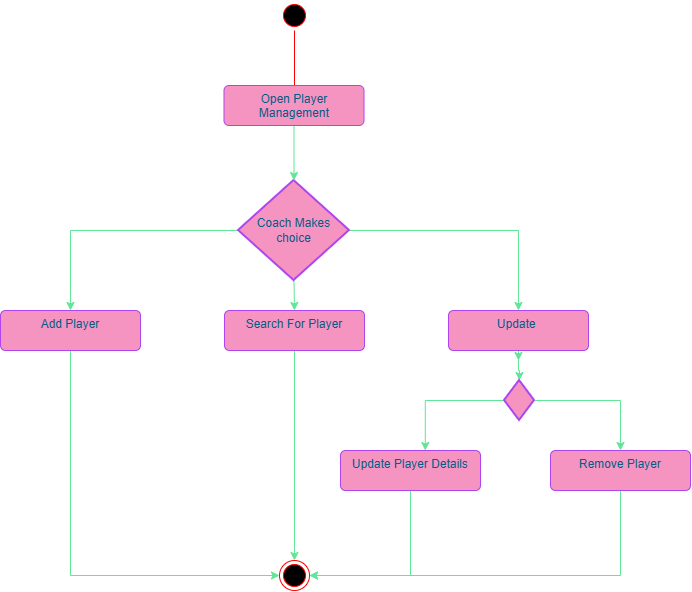

The diagram above was exported from draw.io. Its source (the exported page's mxGraphModel, read from the mxfile embedded in the PNG):
<mxGraphModel dx="1148" dy="1803" grid="1" gridSize="10" guides="1" tooltips="1" connect="1" arrows="1" fold="1" page="1" pageScale="1" pageWidth="827" pageHeight="1169" math="0" shadow="0">
  <root>
    <mxCell id="0" />
    <mxCell id="1" parent="0" />
    <mxCell id="tqYT4vqpsnT2Iu5SGf6p-1" parent="1" style="ellipse;html=1;shape=startState;fillColor=#000000;strokeColor=#ff0000;fontColor=#095C86;" value="" vertex="1">
      <mxGeometry height="30" width="30" x="399" y="-20" as="geometry" />
    </mxCell>
    <mxCell id="tqYT4vqpsnT2Iu5SGf6p-2" edge="1" parent="1" source="tqYT4vqpsnT2Iu5SGf6p-1" style="edgeStyle=orthogonalEdgeStyle;html=1;verticalAlign=bottom;endArrow=open;endSize=8;strokeColor=#ff0000;rounded=0;fontColor=#095C86;defaultLabelBackgroundColor=page;labelPadding=0 4;fillColor=#F694C1;" value="">
      <mxGeometry relative="1" as="geometry">
        <mxPoint x="414" y="90" as="targetPoint" />
      </mxGeometry>
    </mxCell>
    <mxCell id="tqYT4vqpsnT2Iu5SGf6p-16" edge="1" parent="1" source="tqYT4vqpsnT2Iu5SGf6p-3" style="edgeStyle=orthogonalEdgeStyle;rounded=0;orthogonalLoop=1;jettySize=auto;html=1;exitX=0;exitY=0.5;exitDx=0;exitDy=0;exitPerimeter=0;entryX=0.5;entryY=0;entryDx=0;entryDy=0;strokeColor=#60E696;fontColor=#095C86;defaultLabelBackgroundColor=page;labelPadding=0 4;fillColor=#F694C1;" target="tqYT4vqpsnT2Iu5SGf6p-12">
      <mxGeometry relative="1" as="geometry" />
    </mxCell>
    <mxCell id="tqYT4vqpsnT2Iu5SGf6p-17" edge="1" parent="1" source="tqYT4vqpsnT2Iu5SGf6p-3" style="edgeStyle=orthogonalEdgeStyle;rounded=0;orthogonalLoop=1;jettySize=auto;html=1;exitX=0.5;exitY=1;exitDx=0;exitDy=0;exitPerimeter=0;entryX=0.5;entryY=0;entryDx=0;entryDy=0;strokeColor=#60E696;fontColor=#095C86;defaultLabelBackgroundColor=page;labelPadding=0 4;fillColor=#F694C1;" target="tqYT4vqpsnT2Iu5SGf6p-7">
      <mxGeometry relative="1" as="geometry" />
    </mxCell>
    <mxCell id="tqYT4vqpsnT2Iu5SGf6p-18" edge="1" parent="1" source="tqYT4vqpsnT2Iu5SGf6p-3" style="edgeStyle=orthogonalEdgeStyle;rounded=0;orthogonalLoop=1;jettySize=auto;html=1;exitX=1;exitY=0.5;exitDx=0;exitDy=0;exitPerimeter=0;strokeColor=#60E696;fontColor=#095C86;defaultLabelBackgroundColor=page;labelPadding=0 4;fillColor=#F694C1;" target="tqYT4vqpsnT2Iu5SGf6p-13">
      <mxGeometry relative="1" as="geometry" />
    </mxCell>
    <mxCell id="tqYT4vqpsnT2Iu5SGf6p-3" parent="1" style="strokeWidth=2;html=1;shape=mxgraph.flowchart.decision;whiteSpace=wrap;strokeColor=#AF45ED;fontColor=#095C86;fillColor=#F694C1;" value="Coach Makes choice" vertex="1">
      <mxGeometry height="100" width="111" x="358" y="160" as="geometry" />
    </mxCell>
    <mxCell id="tqYT4vqpsnT2Iu5SGf6p-26" edge="1" parent="1" source="tqYT4vqpsnT2Iu5SGf6p-7" style="edgeStyle=orthogonalEdgeStyle;rounded=0;orthogonalLoop=1;jettySize=auto;html=1;exitX=0.5;exitY=1;exitDx=0;exitDy=0;entryX=0.5;entryY=0;entryDx=0;entryDy=0;strokeColor=#60E696;fontColor=#095C86;defaultLabelBackgroundColor=page;labelPadding=0 4;fillColor=#F694C1;" target="tqYT4vqpsnT2Iu5SGf6p-24">
      <mxGeometry relative="1" as="geometry" />
    </mxCell>
    <mxCell id="tqYT4vqpsnT2Iu5SGf6p-7" parent="1" style="html=1;align=center;verticalAlign=top;rounded=1;absoluteArcSize=1;arcSize=10;dashed=0;whiteSpace=wrap;roundedPerimeter=1;strokeColor=#AF45ED;fontColor=#095C86;fillColor=#F694C1;" value="Search For Player" vertex="1">
      <mxGeometry height="40" width="140" x="344" y="290" as="geometry" />
    </mxCell>
    <mxCell id="tqYT4vqpsnT2Iu5SGf6p-27" edge="1" parent="1" source="tqYT4vqpsnT2Iu5SGf6p-10" style="edgeStyle=orthogonalEdgeStyle;rounded=0;orthogonalLoop=1;jettySize=auto;html=1;exitX=0.5;exitY=1;exitDx=0;exitDy=0;entryX=1;entryY=0.5;entryDx=0;entryDy=0;strokeColor=#60E696;fontColor=#095C86;defaultLabelBackgroundColor=page;labelPadding=0 4;fillColor=#F694C1;" target="tqYT4vqpsnT2Iu5SGf6p-24">
      <mxGeometry relative="1" as="geometry" />
    </mxCell>
    <mxCell id="tqYT4vqpsnT2Iu5SGf6p-10" parent="1" style="html=1;align=center;verticalAlign=top;rounded=1;absoluteArcSize=1;arcSize=10;dashed=0;whiteSpace=wrap;roundedPerimeter=1;strokeColor=#AF45ED;fontColor=#095C86;fillColor=#F694C1;" value="Update Player Details" vertex="1">
      <mxGeometry height="40" width="140" x="460" y="430" as="geometry" />
    </mxCell>
    <mxCell id="tqYT4vqpsnT2Iu5SGf6p-28" edge="1" parent="1" source="tqYT4vqpsnT2Iu5SGf6p-11" style="edgeStyle=orthogonalEdgeStyle;rounded=0;orthogonalLoop=1;jettySize=auto;html=1;exitX=0.5;exitY=1;exitDx=0;exitDy=0;entryX=1;entryY=0.5;entryDx=0;entryDy=0;strokeColor=#60E696;fontColor=#095C86;defaultLabelBackgroundColor=page;labelPadding=0 4;fillColor=#F694C1;" target="tqYT4vqpsnT2Iu5SGf6p-24">
      <mxGeometry relative="1" as="geometry" />
    </mxCell>
    <mxCell id="tqYT4vqpsnT2Iu5SGf6p-11" parent="1" style="html=1;align=center;verticalAlign=top;rounded=1;absoluteArcSize=1;arcSize=10;dashed=0;whiteSpace=wrap;roundedPerimeter=1;strokeColor=#AF45ED;fontColor=#095C86;fillColor=#F694C1;" value="Remove Player" vertex="1">
      <mxGeometry height="40" width="140" x="670" y="430" as="geometry" />
    </mxCell>
    <mxCell id="tqYT4vqpsnT2Iu5SGf6p-25" edge="1" parent="1" source="tqYT4vqpsnT2Iu5SGf6p-12" style="edgeStyle=orthogonalEdgeStyle;rounded=0;orthogonalLoop=1;jettySize=auto;html=1;exitX=0.5;exitY=1;exitDx=0;exitDy=0;entryX=0;entryY=0.5;entryDx=0;entryDy=0;strokeColor=#60E696;fontColor=#095C86;defaultLabelBackgroundColor=page;labelPadding=0 4;fillColor=#F694C1;" target="tqYT4vqpsnT2Iu5SGf6p-24">
      <mxGeometry relative="1" as="geometry" />
    </mxCell>
    <mxCell id="tqYT4vqpsnT2Iu5SGf6p-12" parent="1" style="html=1;align=center;verticalAlign=top;rounded=1;absoluteArcSize=1;arcSize=10;dashed=0;whiteSpace=wrap;roundedPerimeter=1;strokeColor=#AF45ED;fontColor=#095C86;fillColor=#F694C1;" value="Add Player" vertex="1">
      <mxGeometry height="40" width="140" x="120" y="290" as="geometry" />
    </mxCell>
    <mxCell id="tqYT4vqpsnT2Iu5SGf6p-19" edge="1" parent="1" source="tqYT4vqpsnT2Iu5SGf6p-13" style="edgeStyle=orthogonalEdgeStyle;rounded=0;orthogonalLoop=1;jettySize=auto;html=1;exitX=0.5;exitY=1;exitDx=0;exitDy=0;strokeColor=#60E696;fontColor=#095C86;defaultLabelBackgroundColor=page;labelPadding=0 4;fillColor=#F694C1;">
      <mxGeometry relative="1" as="geometry">
        <mxPoint x="638" y="340" as="targetPoint" />
      </mxGeometry>
    </mxCell>
    <mxCell id="tqYT4vqpsnT2Iu5SGf6p-21" edge="1" parent="1" source="tqYT4vqpsnT2Iu5SGf6p-13" style="edgeStyle=orthogonalEdgeStyle;rounded=0;orthogonalLoop=1;jettySize=auto;html=1;exitX=0.5;exitY=1;exitDx=0;exitDy=0;strokeColor=#60E696;fontColor=#095C86;defaultLabelBackgroundColor=page;labelPadding=0 4;fillColor=#F694C1;" target="tqYT4vqpsnT2Iu5SGf6p-20">
      <mxGeometry relative="1" as="geometry" />
    </mxCell>
    <mxCell id="tqYT4vqpsnT2Iu5SGf6p-13" parent="1" style="html=1;align=center;verticalAlign=top;rounded=1;absoluteArcSize=1;arcSize=10;dashed=0;whiteSpace=wrap;roundedPerimeter=1;strokeColor=#AF45ED;fontColor=#095C86;fillColor=#F694C1;" value="Update&amp;nbsp;" vertex="1">
      <mxGeometry height="40" width="140" x="568" y="290" as="geometry" />
    </mxCell>
    <mxCell id="tqYT4vqpsnT2Iu5SGf6p-29" edge="1" parent="1" source="tqYT4vqpsnT2Iu5SGf6p-14" style="edgeStyle=orthogonalEdgeStyle;rounded=0;orthogonalLoop=1;jettySize=auto;html=1;exitX=0.5;exitY=1;exitDx=0;exitDy=0;strokeColor=#60E696;fontColor=#095C86;defaultLabelBackgroundColor=page;labelPadding=0 4;fillColor=#F694C1;" target="tqYT4vqpsnT2Iu5SGf6p-3">
      <mxGeometry relative="1" as="geometry" />
    </mxCell>
    <mxCell id="tqYT4vqpsnT2Iu5SGf6p-14" parent="1" style="html=1;align=center;verticalAlign=top;rounded=1;absoluteArcSize=1;arcSize=10;dashed=0;whiteSpace=wrap;roundedPerimeter=1;strokeColor=#AF45ED;fontColor=#095C86;fillColor=#F694C1;" value="Open Player Management" vertex="1">
      <mxGeometry height="40" width="140" x="343.5" y="65" as="geometry" />
    </mxCell>
    <mxCell id="tqYT4vqpsnT2Iu5SGf6p-22" edge="1" parent="1" source="tqYT4vqpsnT2Iu5SGf6p-20" style="edgeStyle=orthogonalEdgeStyle;rounded=0;orthogonalLoop=1;jettySize=auto;html=1;exitX=0;exitY=0.5;exitDx=0;exitDy=0;exitPerimeter=0;entryX=0.597;entryY=0.04;entryDx=0;entryDy=0;strokeColor=#60E696;fontColor=#095C86;defaultLabelBackgroundColor=page;labelPadding=0 4;fillColor=#F694C1;" target="tqYT4vqpsnT2Iu5SGf6p-10">
      <mxGeometry relative="1" as="geometry" />
    </mxCell>
    <mxCell id="tqYT4vqpsnT2Iu5SGf6p-23" edge="1" parent="1" source="tqYT4vqpsnT2Iu5SGf6p-20" style="edgeStyle=orthogonalEdgeStyle;rounded=0;orthogonalLoop=1;jettySize=auto;html=1;exitX=1;exitY=0.5;exitDx=0;exitDy=0;exitPerimeter=0;strokeColor=#60E696;fontColor=#095C86;defaultLabelBackgroundColor=page;labelPadding=0 4;fillColor=#F694C1;" target="tqYT4vqpsnT2Iu5SGf6p-11">
      <mxGeometry relative="1" as="geometry" />
    </mxCell>
    <mxCell id="tqYT4vqpsnT2Iu5SGf6p-20" parent="1" style="strokeWidth=2;html=1;shape=mxgraph.flowchart.decision;whiteSpace=wrap;strokeColor=#AF45ED;fontColor=#095C86;fillColor=#F694C1;" value="" vertex="1">
      <mxGeometry height="40" width="30" x="624" y="360" as="geometry" />
    </mxCell>
    <mxCell id="tqYT4vqpsnT2Iu5SGf6p-24" parent="1" style="ellipse;html=1;shape=endState;fillColor=#000000;strokeColor=#ff0000;fontColor=#095C86;" value="" vertex="1">
      <mxGeometry height="30" width="30" x="399" y="540" as="geometry" />
    </mxCell>
  </root>
</mxGraphModel>